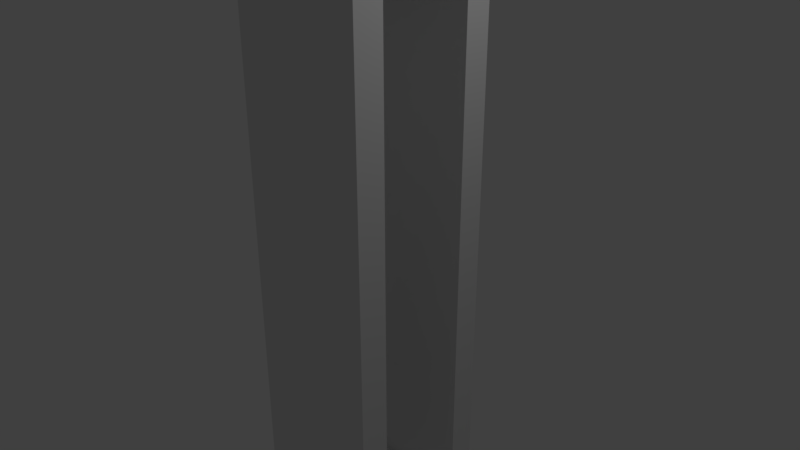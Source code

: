 # Source: bottom_support.blend  (saved by Blender 2.79.0; exported with 4.5.12 LTS)
import bpy
from mathutils import Matrix  # noqa: F401  (used for matrix-valued properties, if any)

bpy.ops.wm.read_factory_settings(use_empty=True)
scene = bpy.context.scene
scene.name = 'Scene'

# ---- collections
col_collection_1 = bpy.data.collections.new('Collection 1'); scene.collection.children.link(col_collection_1)

# ---- materials (node trees are filled in below, after node groups)
mat_material = bpy.data.materials.new('Material')
mat_material.alpha_threshold = 0.0
mat_material.use_transparent_shadow = False
mat_material.roughness = 0.5
mat_material.line_color = (0.0, 0.0, 0.0, 1.0)

# ---- material node trees

# ---- world
world_world = bpy.data.worlds.new('World'); scene.world = world_world
world_world.color = (0.05088, 0.05088, 0.05088)
world_world.use_sun_shadow = False
world_world.sun_shadow_jitter_overblur = 0.0
world_world.cycles.sampling_method = 'MANUAL'

# ---- cameras
cam_camera = bpy.data.cameras.new('Camera')
cam_camera.clip_end = 100.0
cam_camera.lens = 35.0
cam_camera.sensor_width = 32.0
cam_camera.sensor_height = 18.0
cam_camera.ortho_scale = 7.314
cam_camera.dof.focus_distance = 0.0
cam_camera.dof.aperture_fstop = 128.0

# ---- lights
light_lamp = bpy.data.lights.new('Lamp', 'POINT')
light_lamp.transmission_factor = 0.0
light_lamp.cutoff_distance = 30.0
light_lamp.energy = 100.0
light_lamp.shadow_buffer_clip_start = 1.001
light_lamp.shadow_soft_size = 0.1
light_lamp.shadow_maximum_resolution = 0.006
light_lamp.use_absolute_resolution = True

# ---- meshes
me_cube = bpy.data.meshes.new('Cube')
me_cube.from_pydata([(1.0, 1.0, -1.0), (1.0, -1.0, -1.0), (-1.0, -1.0, -1.0), (-1.0, 1.0, -1.0), (1.0, 1.0, 1.0), (1.0, -1.0, 1.0), (-1.0, -1.0, 1.0), (-1.0, 1.0, 1.0), (-1.0, -0.6047, -0.8938), (1.0, -0.6047, -0.8938), (-1.0, 0.6453, -0.8938), (1.0, 0.6453, -0.8938), (-1.0, 0.6453, 0.6453), (-1.0, 0.6453, 0.9298), (1.0, 0.6453, 0.9298), (-1.0, -0.6047, 0.9298), (1.0, -0.6047, 0.9298), (1.0, -0.6047, 0.6047)], [], [(0, 1, 2, 3), (4, 7, 6, 5), (0, 4, 14, 11, 9, 17, 5, 1), (1, 5, 6, 2), (2, 6, 15, 8, 10, 12, 7, 3), (4, 0, 3, 7), (10, 11, 14, 13, 12), (5, 17, 16, 14, 4), (8, 9, 11, 10), (16, 15, 13, 14), (7, 12, 13, 15, 6), (9, 8, 15, 16, 17)])
me_cube.materials.append(mat_material)
me_cube.use_remesh_preserve_volume = False
me_cube.use_remesh_preserve_attributes = False
me_cube.use_mirror_vertex_groups = False
me_cube.update()

# ---- objects
ob_cube = bpy.data.objects.new('Cube', me_cube)
ob_lamp = bpy.data.objects.new('Lamp', light_lamp)
ob_camera = bpy.data.objects.new('Camera', cam_camera)

# ---- transforms, parenting, visibility, modifiers, constraints
ob_cube.location = (-0.01208, -0.0136, 0.02488)
ob_cube.scale = (1.0, 1.0, 4.25)
ob_cube.lock_rotations_4d = False
ob_cube.empty_display_type = 'ARROWS'
ob_cube.lineart.crease_threshold = 0.0
ob_lamp.location = (4.076, 1.005, 5.904)
ob_lamp.rotation_euler = (0.6503, 0.05522, 1.866)
ob_lamp.lock_rotations_4d = False
ob_lamp.empty_display_type = 'ARROWS'
ob_lamp.color = (0.0, 0.0, 0.0, 0.0)
ob_lamp.lineart.crease_threshold = 0.0
ob_camera.location = (7.481, -6.508, 5.344)
ob_camera.rotation_euler = (1.109, 0.0, 0.8149)
ob_camera.lock_rotations_4d = False
ob_camera.empty_display_type = 'ARROWS'
ob_camera.color = (0.0, 0.0, 0.0, 0.0)
ob_camera.display_type = 'WIRE'
ob_camera.lineart.crease_threshold = 0.0

# ---- collection membership
col_collection_1.objects.link(ob_cube)
col_collection_1.objects.link(ob_lamp)
col_collection_1.objects.link(ob_camera)

# ---- scene / render settings (as saved in the file)
scene.camera = ob_camera
scene.frame_start = 1; scene.frame_end = 250; scene.frame_set(1)
scene.render.engine = 'BLENDER_EEVEE_NEXT'
scene.render.resolution_percentage = 50
scene.render.dither_intensity = 0.0
scene.cycles.use_denoising = False
scene.cycles.samples = 128
scene.cycles.sampling_pattern = 'TABULATED_SOBOL'
scene.cycles.use_adaptive_sampling = False
scene.cycles.use_light_tree = False
scene.cycles.blur_glossy = 0.0
scene.cycles.sample_clamp_indirect = 0.0
scene.view_settings.view_transform = 'Standard'
bpy.context.view_layer.update()
